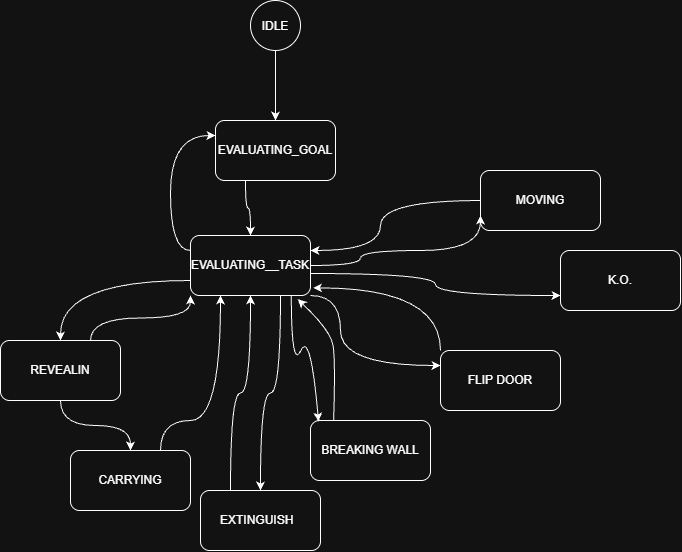

The diagram above was exported from draw.io. Its source (the exported page's mxGraphModel, read from the mxfile embedded in the PNG):
<mxGraphModel dx="1880" dy="570" grid="1" gridSize="10" guides="1" tooltips="1" connect="1" arrows="1" fold="1" page="1" pageScale="1" pageWidth="850" pageHeight="1100" math="0" shadow="0">
  <root>
    <mxCell id="0" />
    <mxCell id="1" parent="0" />
    <mxCell id="rWzlHtlTmUWXIpGfpBPZ-8" edge="1" parent="1" source="rWzlHtlTmUWXIpGfpBPZ-1" style="edgeStyle=orthogonalEdgeStyle;rounded=0;orthogonalLoop=1;jettySize=auto;html=1;exitX=0.5;exitY=1;exitDx=0;exitDy=0;entryX=0.5;entryY=0;entryDx=0;entryDy=0;" target="rWzlHtlTmUWXIpGfpBPZ-2">
      <mxGeometry relative="1" as="geometry" />
    </mxCell>
    <mxCell id="rWzlHtlTmUWXIpGfpBPZ-1" parent="1" style="ellipse;whiteSpace=wrap;html=1;shapeInside=1;aspect=fixed;" value="IDLE" vertex="1">
      <mxGeometry height="50" width="50" x="190" y="40" as="geometry" />
    </mxCell>
    <mxCell id="rWzlHtlTmUWXIpGfpBPZ-29" edge="1" parent="1" source="rWzlHtlTmUWXIpGfpBPZ-2" style="edgeStyle=orthogonalEdgeStyle;rounded=0;orthogonalLoop=1;jettySize=auto;html=1;exitX=0.25;exitY=1;exitDx=0;exitDy=0;entryX=0.5;entryY=0;entryDx=0;entryDy=0;curved=1;" target="rWzlHtlTmUWXIpGfpBPZ-12">
      <mxGeometry relative="1" as="geometry" />
    </mxCell>
    <mxCell id="rWzlHtlTmUWXIpGfpBPZ-2" parent="1" style="rounded=1;whiteSpace=wrap;html=1;" value="EVALUATING_GOAL" vertex="1">
      <mxGeometry height="60" width="120" x="155" y="160" as="geometry" />
    </mxCell>
    <mxCell id="rWzlHtlTmUWXIpGfpBPZ-17" edge="1" parent="1" source="rWzlHtlTmUWXIpGfpBPZ-3" style="edgeStyle=orthogonalEdgeStyle;rounded=0;orthogonalLoop=1;jettySize=auto;html=1;exitX=0.25;exitY=0;exitDx=0;exitDy=0;curved=1;" target="rWzlHtlTmUWXIpGfpBPZ-12">
      <mxGeometry relative="1" as="geometry" />
    </mxCell>
    <mxCell id="rWzlHtlTmUWXIpGfpBPZ-3" parent="1" style="rounded=1;whiteSpace=wrap;html=1;" value="EXTINGUISH&amp;nbsp;&amp;nbsp;" vertex="1">
      <mxGeometry height="60" width="120" x="140" y="530" as="geometry" />
    </mxCell>
    <mxCell id="rWzlHtlTmUWXIpGfpBPZ-25" edge="1" parent="1" source="rWzlHtlTmUWXIpGfpBPZ-4" style="edgeStyle=orthogonalEdgeStyle;rounded=0;orthogonalLoop=1;jettySize=auto;html=1;exitX=0;exitY=0.5;exitDx=0;exitDy=0;entryX=1;entryY=0.25;entryDx=0;entryDy=0;curved=1;" target="rWzlHtlTmUWXIpGfpBPZ-12">
      <mxGeometry relative="1" as="geometry">
        <Array as="points">
          <mxPoint x="320" y="240" />
          <mxPoint x="320" y="290" />
        </Array>
      </mxGeometry>
    </mxCell>
    <mxCell id="rWzlHtlTmUWXIpGfpBPZ-4" parent="1" style="rounded=1;whiteSpace=wrap;html=1;" value="MOVING" vertex="1">
      <mxGeometry height="60" width="120" x="420" y="210" as="geometry" />
    </mxCell>
    <mxCell id="rWzlHtlTmUWXIpGfpBPZ-19" edge="1" parent="1" source="rWzlHtlTmUWXIpGfpBPZ-12" style="edgeStyle=orthogonalEdgeStyle;rounded=0;orthogonalLoop=1;jettySize=auto;html=1;exitX=0;exitY=0.75;exitDx=0;exitDy=0;entryX=0.5;entryY=0;entryDx=0;entryDy=0;curved=1;" target="rWzlHtlTmUWXIpGfpBPZ-40">
      <mxGeometry relative="1" as="geometry">
        <mxPoint x="70" y="390" as="targetPoint" />
      </mxGeometry>
    </mxCell>
    <mxCell id="rWzlHtlTmUWXIpGfpBPZ-23" edge="1" parent="1" source="rWzlHtlTmUWXIpGfpBPZ-12" style="edgeStyle=orthogonalEdgeStyle;rounded=0;orthogonalLoop=1;jettySize=auto;html=1;exitX=0;exitY=0.25;exitDx=0;exitDy=0;entryX=0;entryY=0.25;entryDx=0;entryDy=0;curved=1;" target="rWzlHtlTmUWXIpGfpBPZ-2">
      <mxGeometry relative="1" as="geometry" />
    </mxCell>
    <mxCell id="rWzlHtlTmUWXIpGfpBPZ-24" edge="1" parent="1" source="rWzlHtlTmUWXIpGfpBPZ-12" style="edgeStyle=orthogonalEdgeStyle;rounded=0;orthogonalLoop=1;jettySize=auto;html=1;exitX=0.75;exitY=1;exitDx=0;exitDy=0;curved=1;" target="rWzlHtlTmUWXIpGfpBPZ-3">
      <mxGeometry relative="1" as="geometry" />
    </mxCell>
    <mxCell id="rWzlHtlTmUWXIpGfpBPZ-26" edge="1" parent="1" source="rWzlHtlTmUWXIpGfpBPZ-12" style="edgeStyle=orthogonalEdgeStyle;rounded=0;orthogonalLoop=1;jettySize=auto;html=1;exitX=1;exitY=0.5;exitDx=0;exitDy=0;entryX=0;entryY=0.75;entryDx=0;entryDy=0;curved=1;" target="rWzlHtlTmUWXIpGfpBPZ-4">
      <mxGeometry relative="1" as="geometry">
        <Array as="points">
          <mxPoint x="300" y="305" />
          <mxPoint x="300" y="290" />
          <mxPoint x="420" y="290" />
        </Array>
      </mxGeometry>
    </mxCell>
    <mxCell id="rWzlHtlTmUWXIpGfpBPZ-28" edge="1" parent="1" source="rWzlHtlTmUWXIpGfpBPZ-12" style="edgeStyle=orthogonalEdgeStyle;rounded=0;orthogonalLoop=1;jettySize=auto;html=1;exitX=0.993;exitY=0.633;exitDx=0;exitDy=0;entryX=0;entryY=0.75;entryDx=0;entryDy=0;curved=1;exitPerimeter=0;" target="rWzlHtlTmUWXIpGfpBPZ-27">
      <mxGeometry relative="1" as="geometry" />
    </mxCell>
    <mxCell id="rWzlHtlTmUWXIpGfpBPZ-38" edge="1" parent="1" source="rWzlHtlTmUWXIpGfpBPZ-12" style="edgeStyle=orthogonalEdgeStyle;rounded=0;orthogonalLoop=1;jettySize=auto;html=1;exitX=1;exitY=1;exitDx=0;exitDy=0;entryX=0;entryY=0.25;entryDx=0;entryDy=0;curved=1;" target="rWzlHtlTmUWXIpGfpBPZ-32">
      <mxGeometry relative="1" as="geometry">
        <Array as="points">
          <mxPoint x="280" y="335" />
          <mxPoint x="280" y="405" />
        </Array>
      </mxGeometry>
    </mxCell>
    <mxCell id="rWzlHtlTmUWXIpGfpBPZ-12" parent="1" style="rounded=1;whiteSpace=wrap;html=1;" value="EVALUATING__TASK" vertex="1">
      <mxGeometry height="60" width="120" x="130" y="275" as="geometry" />
    </mxCell>
    <mxCell id="rWzlHtlTmUWXIpGfpBPZ-22" edge="1" parent="1" source="rWzlHtlTmUWXIpGfpBPZ-20" style="edgeStyle=orthogonalEdgeStyle;rounded=0;orthogonalLoop=1;jettySize=auto;html=1;exitX=0.75;exitY=0;exitDx=0;exitDy=0;entryX=0.25;entryY=1;entryDx=0;entryDy=0;curved=1;" target="rWzlHtlTmUWXIpGfpBPZ-12">
      <mxGeometry relative="1" as="geometry">
        <Array as="points">
          <mxPoint x="100" y="460" />
          <mxPoint x="160" y="460" />
        </Array>
      </mxGeometry>
    </mxCell>
    <mxCell id="rWzlHtlTmUWXIpGfpBPZ-20" parent="1" style="rounded=1;whiteSpace=wrap;html=1;" value="CARRYING" vertex="1">
      <mxGeometry height="60" width="120" x="10" y="490" as="geometry" />
    </mxCell>
    <mxCell id="rWzlHtlTmUWXIpGfpBPZ-27" parent="1" style="rounded=1;whiteSpace=wrap;html=1;" value="K.O." vertex="1">
      <mxGeometry height="60" width="120" x="500" y="290" as="geometry" />
    </mxCell>
    <mxCell id="rWzlHtlTmUWXIpGfpBPZ-31" parent="1" style="rounded=1;whiteSpace=wrap;html=1;" value="BREAKING WALL" vertex="1">
      <mxGeometry height="60" width="120" x="250" y="460" as="geometry" />
    </mxCell>
    <mxCell id="rWzlHtlTmUWXIpGfpBPZ-32" parent="1" style="rounded=1;whiteSpace=wrap;html=1;" value="FLIP DOOR" vertex="1">
      <mxGeometry height="60" width="120" x="380" y="390" as="geometry" />
    </mxCell>
    <mxCell id="rWzlHtlTmUWXIpGfpBPZ-36" edge="1" parent="1" source="rWzlHtlTmUWXIpGfpBPZ-12" style="curved=1;endArrow=classic;html=1;rounded=0;entryX=0.067;entryY=0.017;entryDx=0;entryDy=0;entryPerimeter=0;exitX=0.84;exitY=0.993;exitDx=0;exitDy=0;exitPerimeter=0;" target="rWzlHtlTmUWXIpGfpBPZ-31" value="">
      <mxGeometry height="50" relative="1" width="50" as="geometry">
        <Array as="points">
          <mxPoint x="230.8" y="410" />
          <mxPoint x="250" y="370" />
        </Array>
        <mxPoint x="250" y="420" as="sourcePoint" />
        <mxPoint x="300" y="370" as="targetPoint" />
      </mxGeometry>
    </mxCell>
    <mxCell id="rWzlHtlTmUWXIpGfpBPZ-37" edge="1" parent="1" source="rWzlHtlTmUWXIpGfpBPZ-31" style="curved=1;endArrow=classic;html=1;rounded=0;entryX=0.893;entryY=1.06;entryDx=0;entryDy=0;entryPerimeter=0;exitX=0.193;exitY=-0.01;exitDx=0;exitDy=0;exitPerimeter=0;" target="rWzlHtlTmUWXIpGfpBPZ-12" value="">
      <mxGeometry height="50" relative="1" width="50" as="geometry">
        <Array as="points">
          <mxPoint x="275" y="399" />
          <mxPoint x="270" y="370" />
        </Array>
        <mxPoint x="275" y="450" as="sourcePoint" />
        <mxPoint x="302.2" y="450" as="targetPoint" />
      </mxGeometry>
    </mxCell>
    <mxCell id="rWzlHtlTmUWXIpGfpBPZ-39" edge="1" parent="1" source="rWzlHtlTmUWXIpGfpBPZ-32" style="edgeStyle=orthogonalEdgeStyle;rounded=0;orthogonalLoop=1;jettySize=auto;html=1;exitX=0;exitY=0;exitDx=0;exitDy=0;entryX=1.02;entryY=0.873;entryDx=0;entryDy=0;entryPerimeter=0;curved=1;" target="rWzlHtlTmUWXIpGfpBPZ-12">
      <mxGeometry relative="1" as="geometry">
        <Array as="points">
          <mxPoint x="380" y="327.4" />
        </Array>
      </mxGeometry>
    </mxCell>
    <mxCell id="rWzlHtlTmUWXIpGfpBPZ-41" edge="1" parent="1" source="rWzlHtlTmUWXIpGfpBPZ-40" style="edgeStyle=orthogonalEdgeStyle;rounded=0;orthogonalLoop=1;jettySize=auto;html=1;exitX=0.75;exitY=0;exitDx=0;exitDy=0;entryX=0;entryY=1;entryDx=0;entryDy=0;curved=1;" target="rWzlHtlTmUWXIpGfpBPZ-12">
      <mxGeometry relative="1" as="geometry" />
    </mxCell>
    <mxCell id="rWzlHtlTmUWXIpGfpBPZ-42" edge="1" parent="1" source="rWzlHtlTmUWXIpGfpBPZ-40" style="edgeStyle=orthogonalEdgeStyle;rounded=0;orthogonalLoop=1;jettySize=auto;html=1;exitX=0.5;exitY=1;exitDx=0;exitDy=0;entryX=0.5;entryY=0;entryDx=0;entryDy=0;curved=1;" target="rWzlHtlTmUWXIpGfpBPZ-20">
      <mxGeometry relative="1" as="geometry" />
    </mxCell>
    <mxCell id="rWzlHtlTmUWXIpGfpBPZ-40" parent="1" style="rounded=1;whiteSpace=wrap;html=1;" value="REVEALIN" vertex="1">
      <mxGeometry height="60" width="120" x="-60" y="380" as="geometry" />
    </mxCell>
  </root>
</mxGraphModel>